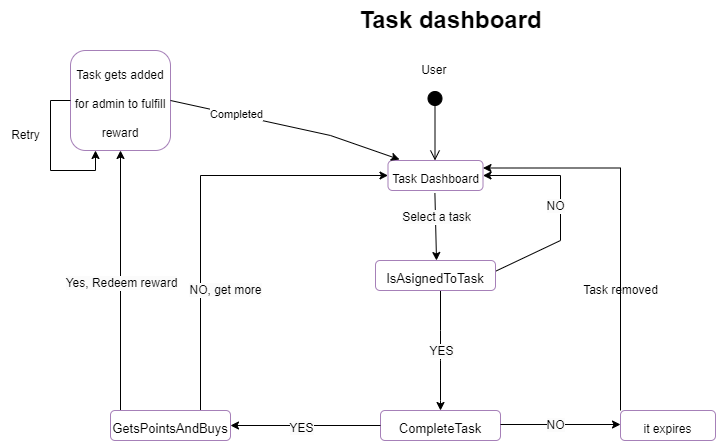

The diagram above was exported from draw.io. Its source (the exported page's mxGraphModel, read from the mxfile embedded in the PNG):
<mxGraphModel dx="2140" dy="1649" grid="1" gridSize="10" guides="1" tooltips="1" connect="1" arrows="1" fold="1" page="1" pageScale="1" pageWidth="850" pageHeight="1100" math="0" shadow="0">
  <root>
    <mxCell id="0" />
    <mxCell id="1" parent="0" />
    <mxCell id="oMiwy8GMyvpBW_35Fccg-7" value="&lt;b&gt;Task dashboard&lt;/b&gt;" style="text;html=1;align=center;verticalAlign=middle;resizable=0;points=[];autosize=1;strokeColor=none;fillColor=none;fontSize=24;" parent="1" vertex="1">
      <mxGeometry x="305" y="-40" width="210" height="40" as="geometry" />
    </mxCell>
    <mxCell id="oMiwy8GMyvpBW_35Fccg-14" value="&lt;font style=&quot;font-size: 12px;&quot;&gt;Task gets added for admin to fulfill reward&lt;/font&gt;" style="rounded=1;whiteSpace=wrap;html=1;shadow=0;strokeColor=#A680B8;fontSize=24;fillColor=#FFFFFF;" parent="1" vertex="1">
      <mxGeometry x="30" y="10" width="100" height="100" as="geometry" />
    </mxCell>
    <mxCell id="oMiwy8GMyvpBW_35Fccg-22" value="" style="endArrow=classic;html=1;rounded=0;fontSize=12;" parent="1" edge="1">
      <mxGeometry x="-1" y="-70" width="50" height="50" relative="1" as="geometry">
        <mxPoint x="400" y="250" as="sourcePoint" />
        <mxPoint x="400" y="370" as="targetPoint" />
        <Array as="points">
          <mxPoint x="400" y="290" />
          <mxPoint x="400" y="320" />
          <mxPoint x="400" y="360" />
        </Array>
        <mxPoint x="65" y="-70" as="offset" />
      </mxGeometry>
    </mxCell>
    <mxCell id="oMiwy8GMyvpBW_35Fccg-55" value="" style="endArrow=classic;html=1;rounded=0;fontSize=12;entryX=1;entryY=0.5;entryDx=0;entryDy=0;" parent="1" target="qxkSkuOcV4pBAv_Qfa_u-8" edge="1">
      <mxGeometry x="-1" y="-82" width="50" height="50" relative="1" as="geometry">
        <mxPoint x="435.5" y="240" as="sourcePoint" />
        <mxPoint x="510" y="120" as="targetPoint" />
        <Array as="points">
          <mxPoint x="520" y="200" />
          <mxPoint x="520" y="135" />
        </Array>
        <mxPoint x="64" y="-79" as="offset" />
      </mxGeometry>
    </mxCell>
    <mxCell id="qxkSkuOcV4pBAv_Qfa_u-1" value="" style="html=1;verticalAlign=bottom;startArrow=circle;startFill=1;endArrow=open;startSize=6;endSize=8;rounded=0;fontSize=24;" parent="1" edge="1">
      <mxGeometry x="-1" y="45" width="80" relative="1" as="geometry">
        <mxPoint x="394.5" y="50" as="sourcePoint" />
        <mxPoint x="394.5" y="120" as="targetPoint" />
        <mxPoint x="-25" y="-40" as="offset" />
      </mxGeometry>
    </mxCell>
    <mxCell id="qxkSkuOcV4pBAv_Qfa_u-3" value="&lt;span style=&quot;background-color: rgb(251, 251, 251);&quot;&gt;YES&lt;/span&gt;" style="edgeLabel;html=1;align=center;verticalAlign=middle;resizable=0;points=[];fontSize=12;" parent="1" vertex="1" connectable="0">
      <mxGeometry x="400" y="310" as="geometry" />
    </mxCell>
    <mxCell id="qxkSkuOcV4pBAv_Qfa_u-6" value="&lt;font style=&quot;font-size: 13px;&quot;&gt;IsAsignedToTask&lt;/font&gt;" style="rounded=1;whiteSpace=wrap;html=1;shadow=0;strokeColor=#A680B8;fontSize=24;fillColor=#FFFFFF;" parent="1" vertex="1">
      <mxGeometry x="335" y="220" width="120" height="30" as="geometry" />
    </mxCell>
    <mxCell id="qxkSkuOcV4pBAv_Qfa_u-7" value="&lt;span style=&quot;background-color: rgb(251, 251, 251);&quot;&gt;NO&lt;/span&gt;" style="edgeLabel;html=1;align=center;verticalAlign=middle;resizable=0;points=[];fontSize=12;" parent="1" vertex="1" connectable="0">
      <mxGeometry x="515" y="170" as="geometry">
        <mxPoint x="-1" y="-5" as="offset" />
      </mxGeometry>
    </mxCell>
    <mxCell id="qxkSkuOcV4pBAv_Qfa_u-8" value="&lt;font style=&quot;font-size: 12px;&quot;&gt;Task Dashboard&lt;/font&gt;" style="rounded=1;whiteSpace=wrap;html=1;shadow=0;strokeColor=#A680B8;fontSize=24;fillColor=#FFFFFF;" parent="1" vertex="1">
      <mxGeometry x="347.5" y="120" width="95" height="30" as="geometry" />
    </mxCell>
    <mxCell id="qxkSkuOcV4pBAv_Qfa_u-24" value="" style="endArrow=classic;html=1;rounded=0;fontSize=12;exitX=0.5;exitY=1;exitDx=0;exitDy=0;" parent="1" edge="1">
      <mxGeometry width="50" height="50" relative="1" as="geometry">
        <mxPoint x="394.4" y="152.5" as="sourcePoint" />
        <mxPoint x="396" y="220" as="targetPoint" />
      </mxGeometry>
    </mxCell>
    <mxCell id="qxkSkuOcV4pBAv_Qfa_u-25" value="&lt;span style=&quot;background-color: rgb(251, 251, 251);&quot;&gt;Select a task&lt;/span&gt;" style="edgeLabel;html=1;align=center;verticalAlign=middle;resizable=0;points=[];fontSize=12;" parent="qxkSkuOcV4pBAv_Qfa_u-24" vertex="1" connectable="0">
      <mxGeometry x="-0.2795" y="1" relative="1" as="geometry">
        <mxPoint as="offset" />
      </mxGeometry>
    </mxCell>
    <mxCell id="qxkSkuOcV4pBAv_Qfa_u-28" value="&lt;font style=&quot;font-size: 13px;&quot;&gt;CompleteTask&lt;/font&gt;" style="rounded=1;whiteSpace=wrap;html=1;shadow=0;strokeColor=#A680B8;fontSize=24;fillColor=#FFFFFF;" parent="1" vertex="1">
      <mxGeometry x="340" y="370" width="120" height="30" as="geometry" />
    </mxCell>
    <mxCell id="qxkSkuOcV4pBAv_Qfa_u-29" value="" style="endArrow=classic;html=1;rounded=0;fontSize=12;exitX=0;exitY=0.5;exitDx=0;exitDy=0;entryX=1;entryY=0.5;entryDx=0;entryDy=0;" parent="1" source="qxkSkuOcV4pBAv_Qfa_u-28" target="qxkSkuOcV4pBAv_Qfa_u-37" edge="1">
      <mxGeometry x="-0.5674" y="-90" width="50" height="50" relative="1" as="geometry">
        <mxPoint x="270" y="317.5" as="sourcePoint" />
        <mxPoint x="271.1999999999998" y="452.5" as="targetPoint" />
        <mxPoint as="offset" />
      </mxGeometry>
    </mxCell>
    <mxCell id="qxkSkuOcV4pBAv_Qfa_u-31" value="" style="endArrow=classic;html=1;rounded=0;fontSize=12;exitX=0.5;exitY=1;exitDx=0;exitDy=0;" parent="1" edge="1">
      <mxGeometry width="50" height="50" relative="1" as="geometry">
        <mxPoint x="460" y="384" as="sourcePoint" />
        <mxPoint x="580" y="384" as="targetPoint" />
      </mxGeometry>
    </mxCell>
    <mxCell id="qxkSkuOcV4pBAv_Qfa_u-33" value="&lt;span style=&quot;background-color: rgb(251, 251, 251);&quot;&gt;NO&lt;/span&gt;" style="edgeLabel;html=1;align=center;verticalAlign=middle;resizable=0;points=[];fontSize=12;" parent="1" vertex="1" connectable="0">
      <mxGeometry x="550" y="385" as="geometry">
        <mxPoint x="-36" y="-1" as="offset" />
      </mxGeometry>
    </mxCell>
    <mxCell id="1t6V5dMvxvkus7E8kn1w-2" style="edgeStyle=orthogonalEdgeStyle;rounded=0;orthogonalLoop=1;jettySize=auto;html=1;entryX=1;entryY=0.25;entryDx=0;entryDy=0;" parent="1" source="qxkSkuOcV4pBAv_Qfa_u-34" target="qxkSkuOcV4pBAv_Qfa_u-8" edge="1">
      <mxGeometry relative="1" as="geometry">
        <Array as="points">
          <mxPoint x="580" y="128" />
        </Array>
      </mxGeometry>
    </mxCell>
    <mxCell id="qxkSkuOcV4pBAv_Qfa_u-34" value="&lt;font style=&quot;font-size: 12px;&quot;&gt;it expires&lt;/font&gt;" style="rounded=1;whiteSpace=wrap;html=1;shadow=0;strokeColor=#A680B8;fontSize=24;fillColor=#FFFFFF;" parent="1" vertex="1">
      <mxGeometry x="580" y="370" width="95" height="30" as="geometry" />
    </mxCell>
    <mxCell id="qxkSkuOcV4pBAv_Qfa_u-36" value="&lt;span style=&quot;background-color: rgb(251, 251, 251);&quot;&gt;YES&lt;/span&gt;" style="edgeLabel;html=1;align=center;verticalAlign=middle;resizable=0;points=[];fontSize=12;" parent="1" vertex="1" connectable="0">
      <mxGeometry x="190" y="380" as="geometry">
        <mxPoint x="70" y="7" as="offset" />
      </mxGeometry>
    </mxCell>
    <mxCell id="qxkSkuOcV4pBAv_Qfa_u-38" style="edgeStyle=orthogonalEdgeStyle;rounded=0;orthogonalLoop=1;jettySize=auto;html=1;exitX=0.25;exitY=0;exitDx=0;exitDy=0;fontSize=13;entryX=0.5;entryY=1;entryDx=0;entryDy=0;" parent="1" source="qxkSkuOcV4pBAv_Qfa_u-37" target="oMiwy8GMyvpBW_35Fccg-14" edge="1">
      <mxGeometry relative="1" as="geometry">
        <mxPoint x="100" y="230" as="targetPoint" />
        <Array as="points">
          <mxPoint x="80" y="370" />
        </Array>
      </mxGeometry>
    </mxCell>
    <mxCell id="qxkSkuOcV4pBAv_Qfa_u-39" style="edgeStyle=orthogonalEdgeStyle;rounded=0;orthogonalLoop=1;jettySize=auto;html=1;exitX=0.75;exitY=0;exitDx=0;exitDy=0;fontSize=13;entryX=0;entryY=0.5;entryDx=0;entryDy=0;" parent="1" source="qxkSkuOcV4pBAv_Qfa_u-37" target="qxkSkuOcV4pBAv_Qfa_u-8" edge="1">
      <mxGeometry relative="1" as="geometry">
        <mxPoint x="290" y="130" as="targetPoint" />
        <Array as="points">
          <mxPoint x="160" y="135" />
        </Array>
      </mxGeometry>
    </mxCell>
    <mxCell id="qxkSkuOcV4pBAv_Qfa_u-37" value="&lt;font style=&quot;font-size: 13px;&quot;&gt;GetsPointsAndBuys&lt;/font&gt;" style="rounded=1;whiteSpace=wrap;html=1;shadow=0;strokeColor=#A680B8;fontSize=24;fillColor=#FFFFFF;" parent="1" vertex="1">
      <mxGeometry x="70" y="370" width="120" height="30" as="geometry" />
    </mxCell>
    <mxCell id="qxkSkuOcV4pBAv_Qfa_u-40" value="&lt;span style=&quot;background-color: rgb(251, 251, 251);&quot;&gt;NO, get more&lt;/span&gt;" style="edgeLabel;html=1;align=center;verticalAlign=middle;resizable=0;points=[];fontSize=12;" parent="1" vertex="1" connectable="0">
      <mxGeometry x="220" y="250" as="geometry">
        <mxPoint x="-36" y="-1" as="offset" />
      </mxGeometry>
    </mxCell>
    <mxCell id="qxkSkuOcV4pBAv_Qfa_u-41" value="" style="endArrow=classic;html=1;rounded=0;fontSize=12;exitX=1;exitY=0.5;exitDx=0;exitDy=0;entryX=0.121;entryY=-0.033;entryDx=0;entryDy=0;entryPerimeter=0;" parent="1" source="oMiwy8GMyvpBW_35Fccg-14" target="qxkSkuOcV4pBAv_Qfa_u-8" edge="1">
      <mxGeometry width="50" height="50" relative="1" as="geometry">
        <mxPoint x="180" y="100" as="sourcePoint" />
        <mxPoint x="360" y="90" as="targetPoint" />
        <Array as="points">
          <mxPoint x="290" y="95" />
        </Array>
      </mxGeometry>
    </mxCell>
    <mxCell id="1t6V5dMvxvkus7E8kn1w-4" value="Completed" style="edgeLabel;html=1;align=center;verticalAlign=middle;resizable=0;points=[];" parent="qxkSkuOcV4pBAv_Qfa_u-41" vertex="1" connectable="0">
      <mxGeometry x="-0.4315" y="1" relative="1" as="geometry">
        <mxPoint as="offset" />
      </mxGeometry>
    </mxCell>
    <mxCell id="qxkSkuOcV4pBAv_Qfa_u-42" value="&lt;span style=&quot;background-color: rgb(251, 251, 251);&quot;&gt;Yes, Redeem reward&lt;/span&gt;" style="edgeLabel;html=1;align=center;verticalAlign=middle;resizable=0;points=[];fontSize=12;" parent="1" vertex="1" connectable="0">
      <mxGeometry x="10" y="235" as="geometry">
        <mxPoint x="70" y="7" as="offset" />
      </mxGeometry>
    </mxCell>
    <mxCell id="1t6V5dMvxvkus7E8kn1w-1" value="User&amp;nbsp;" style="text;html=1;align=center;verticalAlign=middle;resizable=0;points=[];autosize=1;strokeColor=none;fillColor=none;" parent="1" vertex="1">
      <mxGeometry x="370" y="15" width="50" height="30" as="geometry" />
    </mxCell>
    <mxCell id="1t6V5dMvxvkus7E8kn1w-3" value="Task removed" style="text;html=1;align=center;verticalAlign=middle;resizable=0;points=[];autosize=1;strokeColor=none;fillColor=none;" parent="1" vertex="1">
      <mxGeometry x="530" y="235" width="100" height="30" as="geometry" />
    </mxCell>
    <mxCell id="1t6V5dMvxvkus7E8kn1w-5" style="edgeStyle=orthogonalEdgeStyle;rounded=0;orthogonalLoop=1;jettySize=auto;html=1;exitX=0;exitY=0.5;exitDx=0;exitDy=0;entryX=0.25;entryY=1;entryDx=0;entryDy=0;" parent="1" source="oMiwy8GMyvpBW_35Fccg-14" target="oMiwy8GMyvpBW_35Fccg-14" edge="1">
      <mxGeometry relative="1" as="geometry" />
    </mxCell>
    <mxCell id="1t6V5dMvxvkus7E8kn1w-6" value="Retry" style="text;html=1;align=center;verticalAlign=middle;resizable=0;points=[];autosize=1;strokeColor=none;fillColor=none;" parent="1" vertex="1">
      <mxGeometry x="-40" y="80" width="50" height="30" as="geometry" />
    </mxCell>
  </root>
</mxGraphModel>